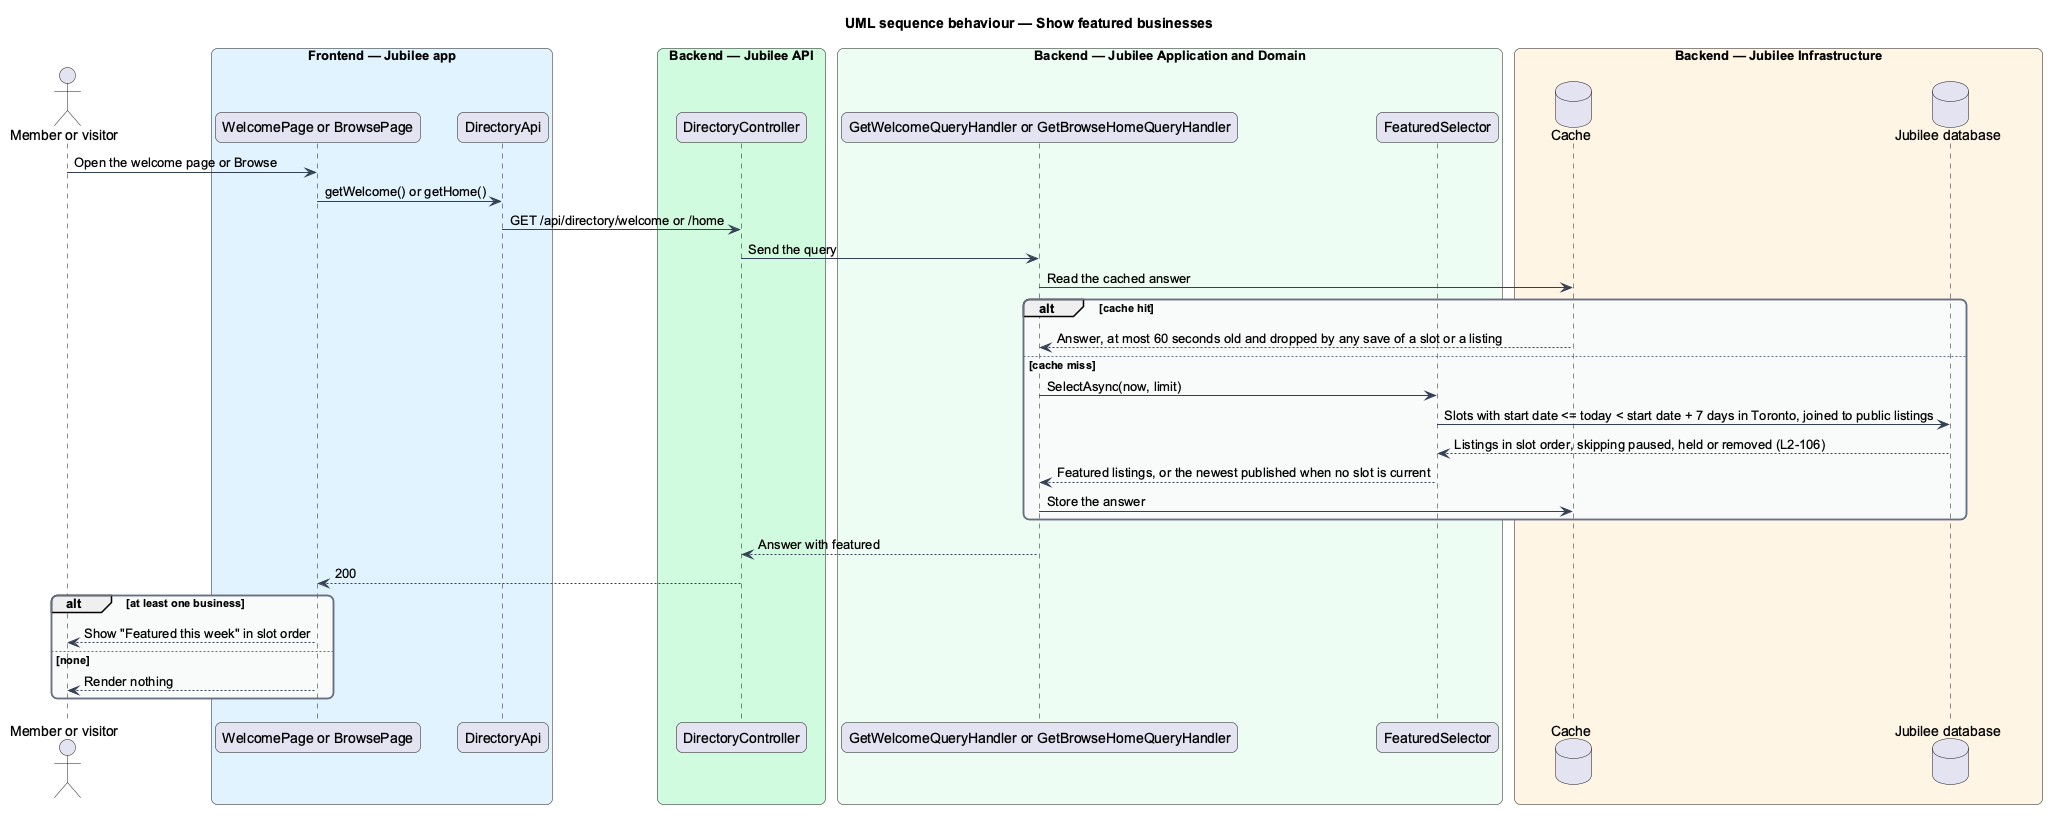

The diagram above was rendered by PlantUML. Its source (embedded in the PNG):
@startuml
title UML sequence behaviour — Show featured businesses
skinparam backgroundColor #FFFFFF
skinparam shadowing false
skinparam roundcorner 12
skinparam defaultFontName Arial
skinparam ArrowColor #344054
skinparam rectangle {
  BorderColor #344054
  FontColor #101828
}
skinparam package {
  BorderColor #667085
  FontColor #101828
  BackgroundColor #F9FAFB
}
actor "Member or visitor" as actor
box "Frontend — Jubilee app" #E0F2FE
  participant "WelcomePage or BrowsePage" as page
  participant "DirectoryApi" as client
end box
box "Backend — Jubilee API" #D1FADF
  participant "DirectoryController" as controller
end box
box "Backend — Jubilee Application and Domain" #ECFDF3
  participant "GetWelcomeQueryHandler or GetBrowseHomeQueryHandler" as handler
  participant "FeaturedSelector" as sel
end box
box "Backend — Jubilee Infrastructure" #FFF4E5
  database "Cache" as cache
  database "Jubilee database" as db
end box
actor -> page : Open the welcome page or Browse
page -> client : getWelcome() or getHome()
client -> controller : GET /api/directory/welcome or /home
controller -> handler : Send the query
handler -> cache : Read the cached answer
alt cache hit
  cache --> handler : Answer, at most 60 seconds old and dropped by any save of a slot or a listing
else cache miss
  handler -> sel : SelectAsync(now, limit)
  sel -> db : Slots with start date <= today < start date + 7 days in Toronto, joined to public listings
  db --> sel : Listings in slot order, skipping paused, held or removed (L2-106)
  sel --> handler : Featured listings, or the newest published when no slot is current
  handler -> cache : Store the answer
end
handler --> controller : Answer with featured
controller --> page : 200
alt at least one business
  page --> actor : Show "Featured this week" in slot order
else none
  page --> actor : Render nothing
end
@enduml